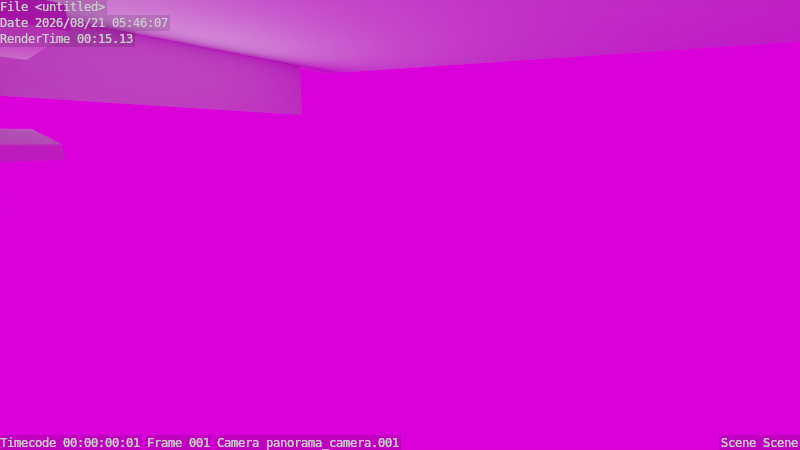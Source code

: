 # Source: main.blend  (saved by Blender 2.68.0; exported with 4.5.12 LTS)
import bpy
from mathutils import Matrix  # noqa: F401  (used for matrix-valued properties, if any)

bpy.ops.wm.read_factory_settings(use_empty=True)
scene = bpy.context.scene
scene.name = 'Scene'

# ---- collections
col_collection_1 = bpy.data.collections.new('Collection 1'); scene.collection.children.link(col_collection_1)
col_wardrobe = bpy.data.collections.new('wardrobe')  # instanced only; not linked into the scene

# ---- images (referenced by path relative to the original .blend; pixels are not part of the script)
import os
ASSET_DIR = os.environ.get("B2B_ASSET_DIR", "")  # directory of the original .blend (textures are referenced by path, not embedded)
HERE = os.path.dirname(os.path.abspath(__file__))  # packed textures are extracted next to this script under _unpacked/

def load_image(name, relpath, width, height, colorspace="sRGB"):
    """Load a texture the original file referenced (path relative to the .blend, or extracted next to this script)."""
    p = next((c for c in (os.path.join(HERE, relpath), os.path.join(ASSET_DIR, relpath)) if relpath and os.path.exists(c)), "")
    if p:
        img = bpy.data.images.load(p, check_existing=True)
        img.name = name
    else:  # same state as the original file: an image datablock whose file is absent (Cycles renders it pink)
        img = bpy.data.images.new(name, width, height)
        img.source = "FILE"
        img.filepath = "//" + (relpath or name)
    img.colorspace_settings.name = colorspace
    return img
img_barce_rooftop_c_3k_hdr = load_image('Barce_Rooftop_C_3k.hdr', 'Barce_Rooftop_C_3k.hdr', 1024, 1024, 'Linear Rec.709')

# ---- materials (node trees are filled in below, after node groups)
mat_wardrobe = bpy.data.materials.new('wardrobe')
mat_reflective = bpy.data.materials.new('Reflective')
mat_emitter1 = bpy.data.materials.new('emitter1')
mat_emitter1.alpha_threshold = 0.0
mat_emitter1.roughness = 0.5
mat_emitter1.line_color = (0.0, 0.0, 0.0, 1.0)
mat_ceiling = bpy.data.materials.new('ceiling')
mat_ceiling.alpha_threshold = 0.0
mat_ceiling.roughness = 0.5
mat_ceiling.line_color = (0.0, 0.0, 0.0, 1.0)
mat_walls = bpy.data.materials.new('Walls')

# ---- material node trees
mat_emitter1.use_nodes = True; mat_emitter1.node_tree.nodes.clear()
_N = mat_emitter1.node_tree.nodes; _L = mat_emitter1.node_tree.links
n0 = _N.new('ShaderNodeOutputMaterial'); n0.name = 'Material Output'; n0.location = (300, 300)
n1 = _N.new('ShaderNodeEmission'); n1.name = 'Emission'; n1.location = (110, 300)
n1.inputs[0].default_value = (0.8, 0.8, 0.8, 1.0)
n1.inputs[1].default_value = 2.5
_L.new(n1.outputs[0], n0.inputs[0])
n0.is_active_output = True
mat_ceiling.use_nodes = True; mat_ceiling.node_tree.nodes.clear()
_N = mat_ceiling.node_tree.nodes; _L = mat_ceiling.node_tree.links
n0 = _N.new('ShaderNodeOutputMaterial'); n0.name = 'Material Output'; n0.location = (300, 300)
n1 = _N.new('ShaderNodeBsdfDiffuse'); n1.name = 'Diffuse BSDF'; n1.location = (10, 300)
n1.inputs[0].default_value = (0.756, 0.8, 0.7897, 1.0)
_L.new(n1.outputs[0], n0.inputs[0])
n0.is_active_output = True

# ---- world
world_world = bpy.data.worlds.new('World'); scene.world = world_world
world_world.use_nodes = True; world_world.node_tree.nodes.clear()
_N = world_world.node_tree.nodes; _L = world_world.node_tree.links
n0 = _N.new('ShaderNodeOutputWorld'); n0.name = 'World Output'; n0.location = (300, 300)
n1 = _N.new('ShaderNodeBackground'); n1.name = 'Background'; n1.location = (10, 300)
n1.inputs[1].default_value = 0.7
n2 = _N.new('ShaderNodeTexEnvironment'); n2.name = 'Environment Texture'; n2.location = (-180, 300)
n2.width = 140
n2.image = img_barce_rooftop_c_3k_hdr
n3 = _N.new('ShaderNodeTexCoord'); n3.name = 'Texture Coordinate'; n3.location = (-370, 300)
_L.new(n1.outputs[0], n0.inputs[0])
_L.new(n2.outputs[0], n1.inputs[0])
_L.new(n3.outputs[0], n2.inputs[0])
n0.is_active_output = True
world_world.color = (0.05088, 0.05088, 0.05088)
world_world.use_sun_shadow = False
world_world.sun_shadow_jitter_overblur = 0.0
world_world.cycles.sampling_method = 'MANUAL'
world_world.cycles.sample_map_resolution = 256
world_world.light_settings.ao_factor = 0.5267
world_world.light_settings.distance = 16.0

# ---- cameras
cam_camera_001 = bpy.data.cameras.new('Camera.001')
cam_camera_001.clip_end = 100.0
cam_camera_001.lens = 16.0
cam_camera_001.sensor_width = 39.1
cam_camera_001.sensor_height = 15.4
cam_camera_001.ortho_scale = 7.314
cam_camera_001.show_safe_areas = True
cam_camera_001.panorama_type = 'EQUIRECTANGULAR'
cam_camera_001.dof.focus_distance = 0.0
cam_camera = bpy.data.cameras.new('Camera')
cam_camera.type = 'PANO'
cam_camera.clip_end = 100.0
cam_camera.lens = 34.0
cam_camera.sensor_width = 39.1
cam_camera.sensor_height = 15.4
cam_camera.ortho_scale = 7.314
cam_camera.show_safe_areas = True
cam_camera.panorama_type = 'EQUIRECTANGULAR'
cam_camera.dof.focus_distance = 0.0

# ---- meshes
me_cube_001 = bpy.data.meshes.new('Cube.001')
me_cube_001.from_pydata([(-1.0, -1.0, -1.0), (-1.0, 1.0, -1.0), (1.0, 1.0, -1.0), (1.0, -1.0, -1.0), (-1.0, -1.0, 1.0), (-1.0, 1.0, 1.0), (1.0, 1.0, 1.0), (1.0, -1.0, 1.0)], [], [(4, 5, 1, 0), (5, 6, 2, 1), (6, 7, 3, 2), (7, 4, 0, 3), (0, 1, 2, 3), (7, 6, 5, 4)])
me_cube_001.use_remesh_preserve_volume = False
me_cube_001.use_remesh_preserve_attributes = False
me_cube_001.use_mirror_vertex_groups = False
me_cube_001.update()
me_cube = bpy.data.meshes.new('Cube')
me_cube.from_pydata([(-1.0, -1.0, -1.0), (-1.0, 1.0, -1.0), (1.0, 1.0, -1.0), (1.0, -1.0, -1.0), (-1.0, -1.0, 1.0), (-1.0, 1.0, 1.0), (1.0, 1.0, 1.0), (1.0, -1.0, 1.0)], [], [(4, 5, 1, 0), (5, 6, 2, 1), (6, 7, 3, 2), (7, 4, 0, 3), (0, 1, 2, 3), (7, 6, 5, 4)])
me_cube.materials.append(mat_wardrobe)
me_cube.use_remesh_preserve_volume = False
me_cube.use_remesh_preserve_attributes = False
me_cube.use_mirror_vertex_groups = False
me_cube.update()
me_cube_1 = bpy.data.meshes.new('Cube')
me_cube_1.from_pydata([], [], [])
me_cube_1.materials.append(None)
me_cube_1.update()
me_plane_003 = bpy.data.meshes.new('Plane.003')
me_plane_003.from_pydata([(1.0, -1.0, 0.0), (-1.0, -1.0, 0.0), (1.0, 1.0, 0.0), (-1.0, 1.0, 0.0)], [], [(1, 0, 2, 3)])
me_plane_003.materials.append(mat_reflective)
me_plane_003.use_remesh_preserve_volume = False
me_plane_003.use_remesh_preserve_attributes = False
me_plane_003.use_mirror_vertex_groups = False
me_plane_003.update()
me_plane_002 = bpy.data.meshes.new('Plane.002')
me_plane_002.from_pydata([(1.0, -1.0, 0.0), (-1.0, -1.0, 0.0), (1.0, 1.0, 0.0), (-1.0, 1.0, 0.0)], [], [(1, 0, 2, 3)])
me_plane_002.materials.append(mat_emitter1)
me_plane_002.use_remesh_preserve_volume = False
me_plane_002.use_remesh_preserve_attributes = False
me_plane_002.use_mirror_vertex_groups = False
me_plane_002.update()
me_cube_002 = bpy.data.meshes.new('Cube.002')
me_cube_002.from_pydata([], [], [])
me_cube_002.materials.append(None)
me_cube_002.materials.append(None)
me_cube_002.materials.append(None)
me_cube_002.update()
me_plane_001 = bpy.data.meshes.new('Plane.001')
me_plane_001.from_pydata([(1.782, -1.36, 0.0), (-1.082, -1.36, 0.0), (1.782, 1.113, 0.0), (-1.082, 1.113, 0.0)], [], [(1, 0, 2, 3)])
me_plane_001.materials.append(mat_ceiling)
me_plane_001.use_remesh_preserve_volume = False
me_plane_001.use_remesh_preserve_attributes = False
me_plane_001.use_mirror_vertex_groups = False
me_plane_001.update()
me_plane = bpy.data.meshes.new('Plane')
me_plane.from_pydata([(6.13, -0.516, -0.1757), (-1.0, -0.516, 3.654e-08), (6.13, 1.0, -0.1757), (-1.0, 1.0, 0.0)], [], [(1, 0, 2, 3)])
me_plane.materials.append(mat_walls)
me_plane.use_remesh_preserve_volume = False
me_plane.use_remesh_preserve_attributes = False
me_plane.use_mirror_vertex_groups = False
me_plane.update()
me_cube_2 = bpy.data.meshes.new('Cube')
me_cube_2.from_pydata([], [], [])
me_cube_2.materials.append(None)
me_cube_2.materials.append(None)
me_cube_2.update()
me_cube_3 = bpy.data.meshes.new('Cube')
me_cube_3.from_pydata([], [], [])
me_cube_3.materials.append(None)
me_cube_3.materials.append(None)
me_cube_3.update()

# ---- objects
ob_shelf_001 = bpy.data.objects.new('shelf.001', me_cube_001)
ob_shelf = bpy.data.objects.new('shelf', me_cube)
ob_desk_proxy = bpy.data.objects.new('desk_proxy', me_cube_1)
ob_plane_002 = bpy.data.objects.new('Plane.002', me_plane_003)
ob_windowlight = bpy.data.objects.new('windowlight', me_plane_002)
ob_panorama_camera_001 = bpy.data.objects.new('panorama_camera.001', cam_camera_001)
ob_bed_proxy = bpy.data.objects.new('Bed_proxy', me_cube_002)
ob_plane_001 = bpy.data.objects.new('Plane.001', me_plane_001)
ob_plane = bpy.data.objects.new('Plane', me_plane)
ob_window_proxy = bpy.data.objects.new('Window_proxy', me_cube_2)
ob_mirror_proxy = bpy.data.objects.new('mirror_proxy', me_cube_3)
ob_panorama_camera = bpy.data.objects.new('panorama_camera', cam_camera)
ob_room = bpy.data.objects.new('room', None)
ob_wardrobe = bpy.data.objects.new('wardrobe', None)

# ---- transforms, parenting, visibility, modifiers, constraints
ob_shelf_001.location = (-1.871, 2.97, 3.544)
ob_shelf_001.scale = (0.6102, 1.759, 0.1022)
ob_shelf_001.lineart.crease_threshold = 0.0
ob_shelf.location = (-1.871, 5.108, 2.228)
ob_shelf.scale = (0.6102, 1.759, 0.1022)
ob_shelf.lineart.crease_threshold = 0.0
ob_desk_proxy.location = (-1.54, 3.646, -1.654)
ob_desk_proxy.rotation_euler = (0.0, -0.0, 1.571)
ob_desk_proxy.scale = (0.7529, 0.9392, 0.8042)
ob_desk_proxy.lineart.crease_threshold = 0.0
ob_plane_002.location = (-6.99, -2.474, 0.915)
ob_plane_002.rotation_euler = (-0.0, 1.571, 0.0)
ob_plane_002.scale = (4.952, 1.224, 1.0)
ob_plane_002.lineart.crease_threshold = 0.0
ob_windowlight.location = (1.388, 7.242, 1.302)
ob_windowlight.rotation_euler = (1.571, -0.0, 0.0)
ob_windowlight.scale = (2.646, 1.491, 1.0)
ob_windowlight.visible_camera = False
ob_windowlight.lineart.crease_threshold = 0.0
ob_panorama_camera_001.location = (-1.919, -2.998, 2.858)
ob_panorama_camera_001.rotation_euler = (1.268, -0.0557, 5.394)
ob_panorama_camera_001.lock_rotations_4d = False
ob_panorama_camera_001.empty_display_type = 'ARROWS'
ob_panorama_camera_001.color = (0.0, 0.0, 0.0, 0.0)
ob_panorama_camera_001.display_type = 'WIRE'
ob_panorama_camera_001.lineart.crease_threshold = 0.0
ob_bed_proxy.location = (4.866, 0.0392, -2.629)
ob_bed_proxy.scale = (1.0, 1.136, 1.0)
ob_bed_proxy.lineart.crease_threshold = 0.0
ob_plane_001.location = (-2.004, 2.236, 4.476)
ob_plane_001.scale = (4.915, 4.915, 4.915)
ob_plane_001.lineart.crease_threshold = 0.0
ob_plane.location = (-0.8914, 7.198, 3.552)
ob_plane.rotation_euler = (1.571, -3.301e-09, -0.02443)
ob_plane.scale = (1.0, 1.213, 1.0)
ob_plane.lineart.crease_threshold = 0.0
ob_window_proxy.location = (1.778, 7.344, 1.25)
ob_window_proxy.scale = (2.635, 2.362, 1.729)
ob_window_proxy.lineart.crease_threshold = 0.0
ob_mirror_proxy.location = (0.4833, -3.934, 0.739)
ob_mirror_proxy.scale = (2.042, 2.042, 2.042)
ob_mirror_proxy.lineart.crease_threshold = 0.0
ob_panorama_camera.location = (-2.019, 1.389, 3.59)
ob_panorama_camera.rotation_euler = (1.268, -0.0557, 4.761)
ob_panorama_camera.lock_rotations_4d = False
ob_panorama_camera.empty_display_type = 'ARROWS'
ob_panorama_camera.color = (0.0, 0.0, 0.0, 0.0)
ob_panorama_camera.display_type = 'WIRE'
ob_panorama_camera.lineart.crease_threshold = 0.0
ob_room.location = (0.0, 0.0, 0.0)
ob_wardrobe.location = (-0.00774, 0.01196, 0.0004684)
ob_wardrobe.empty_image_offset = (0.0, 0.0)
ob_wardrobe.show_instancer_for_render = False
ob_wardrobe.instance_type = 'COLLECTION'
ob_wardrobe.lineart.crease_threshold = 0.0
ob_wardrobe.instance_collection = col_wardrobe

# ---- collection membership
col_collection_1.objects.link(ob_shelf_001)
col_collection_1.objects.link(ob_shelf)
col_collection_1.objects.link(ob_desk_proxy)
col_collection_1.objects.link(ob_plane_002)
col_collection_1.objects.link(ob_windowlight)
col_collection_1.objects.link(ob_panorama_camera_001)
col_collection_1.objects.link(ob_bed_proxy)
col_collection_1.objects.link(ob_plane_001)
col_collection_1.objects.link(ob_plane)
col_collection_1.objects.link(ob_window_proxy)
col_collection_1.objects.link(ob_mirror_proxy)
col_collection_1.objects.link(ob_panorama_camera)
col_collection_1.objects.link(ob_room)
col_collection_1.objects.link(ob_wardrobe)

# ---- scene / render settings (as saved in the file)
scene.camera = ob_panorama_camera_001
scene.frame_start = 1; scene.frame_end = 250; scene.frame_set(1)
scene.render.engine = 'CYCLES'
scene.render.image_settings.file_format = 'JPEG'
scene.render.image_settings.color_mode = 'RGB'
scene.render.image_settings.compression = 90
scene.render.resolution_percentage = 50
scene.render.dither_intensity = 0.0
scene.render.use_stamp = True
scene.cycles.feature_set = 'EXPERIMENTAL'
scene.cycles.shading_system = True
scene.cycles.use_denoising = False
scene.cycles.samples = 200
scene.cycles.sampling_pattern = 'TABULATED_SOBOL'
scene.cycles.light_sampling_threshold = 0.0
scene.cycles.use_adaptive_sampling = False
scene.cycles.use_light_tree = False
scene.cycles.caustics_reflective = False
scene.cycles.caustics_refractive = False
scene.cycles.blur_glossy = 0.0
scene.cycles.volume_bounces = 1
scene.cycles.pixel_filter_type = 'GAUSSIAN'
scene.cycles.sample_clamp_indirect = 0.0
scene.view_settings.view_transform = 'Standard'
bpy.context.view_layer.update()
